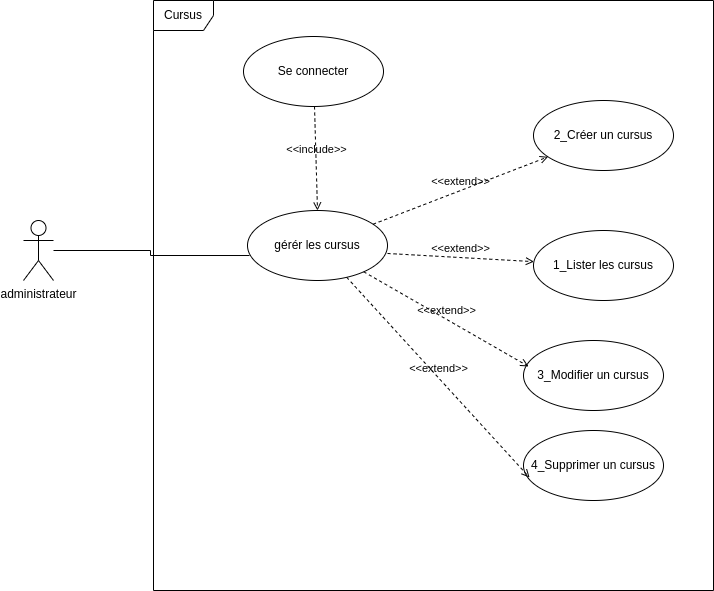

The diagram above was exported from draw.io. Its source (the exported page's mxGraphModel, read from the mxfile embedded in the PNG):
<mxGraphModel dx="1434" dy="835" grid="1" gridSize="10" guides="1" tooltips="1" connect="1" arrows="1" fold="1" page="1" pageScale="1" pageWidth="827" pageHeight="1169" math="0" shadow="0">
  <root>
    <mxCell id="0" />
    <mxCell id="1" parent="0" />
    <mxCell id="7hdNFTGZCb4fxuYs5W5C-1" value="Cursus" style="shape=umlFrame;whiteSpace=wrap;html=1;pointerEvents=0;" vertex="1" parent="1">
      <mxGeometry x="250" y="110" width="560" height="590" as="geometry" />
    </mxCell>
    <mxCell id="7hdNFTGZCb4fxuYs5W5C-10" style="edgeStyle=orthogonalEdgeStyle;rounded=0;orthogonalLoop=1;jettySize=auto;html=1;entryX=0.014;entryY=0.643;entryDx=0;entryDy=0;endArrow=none;endFill=0;entryPerimeter=0;" edge="1" parent="1" source="7hdNFTGZCb4fxuYs5W5C-2" target="7hdNFTGZCb4fxuYs5W5C-4">
      <mxGeometry relative="1" as="geometry" />
    </mxCell>
    <mxCell id="7hdNFTGZCb4fxuYs5W5C-2" value="administrateur" style="shape=umlActor;verticalLabelPosition=bottom;verticalAlign=top;html=1;" vertex="1" parent="1">
      <mxGeometry x="120" y="330" width="30" height="60" as="geometry" />
    </mxCell>
    <mxCell id="7hdNFTGZCb4fxuYs5W5C-3" value="Se connecter" style="ellipse;whiteSpace=wrap;html=1;" vertex="1" parent="1">
      <mxGeometry x="340" y="146" width="140" height="70" as="geometry" />
    </mxCell>
    <mxCell id="7hdNFTGZCb4fxuYs5W5C-4" value="gérér les cursus" style="ellipse;whiteSpace=wrap;html=1;" vertex="1" parent="1">
      <mxGeometry x="344" y="320" width="140" height="70" as="geometry" />
    </mxCell>
    <mxCell id="7hdNFTGZCb4fxuYs5W5C-5" value="2_Créer un cursus" style="ellipse;whiteSpace=wrap;html=1;" vertex="1" parent="1">
      <mxGeometry x="630" y="210" width="140" height="70" as="geometry" />
    </mxCell>
    <mxCell id="7hdNFTGZCb4fxuYs5W5C-6" value="3_Modifier un cursus" style="ellipse;whiteSpace=wrap;html=1;" vertex="1" parent="1">
      <mxGeometry x="620" y="450" width="140" height="70" as="geometry" />
    </mxCell>
    <mxCell id="7hdNFTGZCb4fxuYs5W5C-7" value="4_&lt;span style=&quot;background-color: initial;&quot;&gt;Supprimer un cursus&lt;/span&gt;" style="ellipse;whiteSpace=wrap;html=1;" vertex="1" parent="1">
      <mxGeometry x="620" y="540" width="140" height="70" as="geometry" />
    </mxCell>
    <mxCell id="7hdNFTGZCb4fxuYs5W5C-8" value="1_Lister les cursus" style="ellipse;whiteSpace=wrap;html=1;" vertex="1" parent="1">
      <mxGeometry x="630" y="340" width="140" height="70" as="geometry" />
    </mxCell>
    <mxCell id="7hdNFTGZCb4fxuYs5W5C-14" value="&amp;lt;&amp;lt;include&amp;gt;&amp;gt;" style="html=1;verticalAlign=bottom;labelBackgroundColor=none;endArrow=open;endFill=0;dashed=1;rounded=0;entryX=0.5;entryY=0;entryDx=0;entryDy=0;" edge="1" parent="1" source="7hdNFTGZCb4fxuYs5W5C-3" target="7hdNFTGZCb4fxuYs5W5C-4">
      <mxGeometry width="160" relative="1" as="geometry">
        <mxPoint x="330" y="430" as="sourcePoint" />
        <mxPoint x="490" y="430" as="targetPoint" />
      </mxGeometry>
    </mxCell>
    <mxCell id="7hdNFTGZCb4fxuYs5W5C-15" value="&amp;lt;&amp;lt;extend&amp;gt;&amp;gt;" style="html=1;verticalAlign=bottom;labelBackgroundColor=none;endArrow=open;endFill=0;dashed=1;rounded=0;" edge="1" parent="1" source="7hdNFTGZCb4fxuYs5W5C-4" target="7hdNFTGZCb4fxuYs5W5C-5">
      <mxGeometry width="160" relative="1" as="geometry">
        <mxPoint x="330" y="430" as="sourcePoint" />
        <mxPoint x="490" y="430" as="targetPoint" />
      </mxGeometry>
    </mxCell>
    <mxCell id="7hdNFTGZCb4fxuYs5W5C-16" value="&amp;lt;&amp;lt;extend&amp;gt;&amp;gt;" style="html=1;verticalAlign=bottom;labelBackgroundColor=none;endArrow=open;endFill=0;dashed=1;rounded=0;exitX=1;exitY=0.614;exitDx=0;exitDy=0;exitPerimeter=0;" edge="1" parent="1" source="7hdNFTGZCb4fxuYs5W5C-4" target="7hdNFTGZCb4fxuYs5W5C-8">
      <mxGeometry width="160" relative="1" as="geometry">
        <mxPoint x="480" y="344" as="sourcePoint" />
        <mxPoint x="655" y="276" as="targetPoint" />
      </mxGeometry>
    </mxCell>
    <mxCell id="7hdNFTGZCb4fxuYs5W5C-17" value="&amp;lt;&amp;lt;extend&amp;gt;&amp;gt;" style="html=1;verticalAlign=bottom;labelBackgroundColor=none;endArrow=open;endFill=0;dashed=1;rounded=0;entryX=0.036;entryY=0.371;entryDx=0;entryDy=0;entryPerimeter=0;" edge="1" parent="1" source="7hdNFTGZCb4fxuYs5W5C-4" target="7hdNFTGZCb4fxuYs5W5C-6">
      <mxGeometry width="160" relative="1" as="geometry">
        <mxPoint x="490" y="354" as="sourcePoint" />
        <mxPoint x="665" y="286" as="targetPoint" />
      </mxGeometry>
    </mxCell>
    <mxCell id="7hdNFTGZCb4fxuYs5W5C-18" value="&amp;lt;&amp;lt;extend&amp;gt;&amp;gt;" style="html=1;verticalAlign=bottom;labelBackgroundColor=none;endArrow=open;endFill=0;dashed=1;rounded=0;entryX=0.043;entryY=0.671;entryDx=0;entryDy=0;entryPerimeter=0;" edge="1" parent="1" source="7hdNFTGZCb4fxuYs5W5C-4" target="7hdNFTGZCb4fxuYs5W5C-7">
      <mxGeometry width="160" relative="1" as="geometry">
        <mxPoint x="500" y="364" as="sourcePoint" />
        <mxPoint x="675" y="296" as="targetPoint" />
      </mxGeometry>
    </mxCell>
  </root>
</mxGraphModel>